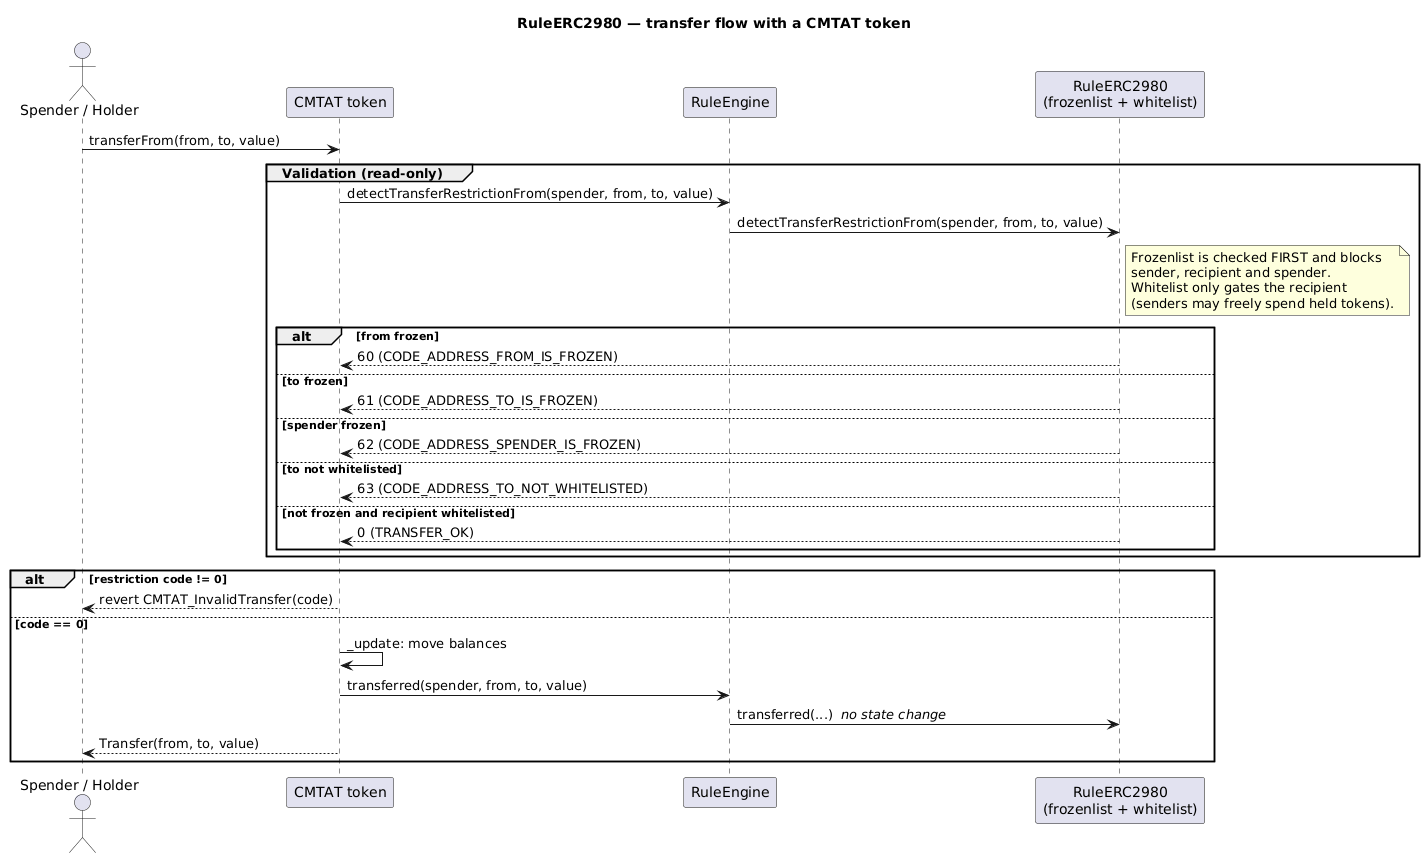

The diagram above was rendered by PlantUML. Its source (embedded in the PNG):
@startuml
title RuleERC2980 — transfer flow with a CMTAT token

actor "Spender / Holder" as caller
participant "CMTAT token" as cmtat
participant "RuleEngine" as engine
participant "RuleERC2980\n(frozenlist + whitelist)" as rule

caller -> cmtat : transferFrom(from, to, value)

group Validation (read-only)
  cmtat -> engine : detectTransferRestrictionFrom(spender, from, to, value)
  engine -> rule : detectTransferRestrictionFrom(spender, from, to, value)
  note right of rule
    Frozenlist is checked FIRST and blocks
    sender, recipient and spender.
    Whitelist only gates the recipient
    (senders may freely spend held tokens).
  end note
  alt from frozen
    rule --> cmtat : 60 (CODE_ADDRESS_FROM_IS_FROZEN)
  else to frozen
    rule --> cmtat : 61 (CODE_ADDRESS_TO_IS_FROZEN)
  else spender frozen
    rule --> cmtat : 62 (CODE_ADDRESS_SPENDER_IS_FROZEN)
  else to not whitelisted
    rule --> cmtat : 63 (CODE_ADDRESS_TO_NOT_WHITELISTED)
  else not frozen and recipient whitelisted
    rule --> cmtat : 0 (TRANSFER_OK)
  end
end

alt restriction code != 0
  cmtat --> caller : revert CMTAT_InvalidTransfer(code)
else code == 0
  cmtat -> cmtat : _update: move balances
  cmtat -> engine : transferred(spender, from, to, value)
  engine -> rule : transferred(...)  <i>no state change</i>
  cmtat --> caller : Transfer(from, to, value)
end
@enduml